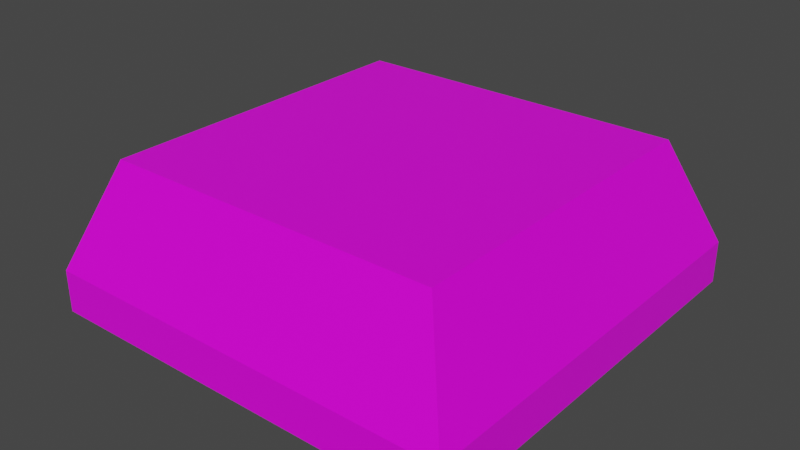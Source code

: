 # Source: G_Button.blend  (saved by Blender 3.1.7; exported with 4.5.12 LTS)
import bpy
from mathutils import Matrix  # noqa: F401  (used for matrix-valued properties, if any)

bpy.ops.wm.read_factory_settings(use_empty=True)
scene = bpy.context.scene
scene.name = 'Scene'

# ---- collections
col_collection = bpy.data.collections.new('Collection'); scene.collection.children.link(col_collection)

# ---- images (referenced by path relative to the original .blend; pixels are not part of the script)
import os
ASSET_DIR = os.environ.get("B2B_ASSET_DIR", "")  # directory of the original .blend (textures are referenced by path, not embedded)
HERE = os.path.dirname(os.path.abspath(__file__))  # packed textures are extracted next to this script under _unpacked/

def load_image(name, relpath, width, height, colorspace="sRGB"):
    """Load a texture the original file referenced (path relative to the .blend, or extracted next to this script)."""
    p = next((c for c in (os.path.join(HERE, relpath), os.path.join(ASSET_DIR, relpath)) if relpath and os.path.exists(c)), "")
    if p:
        img = bpy.data.images.load(p, check_existing=True)
        img.name = name
    else:  # same state as the original file: an image datablock whose file is absent (Cycles renders it pink)
        img = bpy.data.images.new(name, width, height)
        img.source = "FILE"
        img.filepath = "//" + (relpath or name)
    img.colorspace_settings.name = colorspace
    return img
img_note_bar_texture_png = load_image('Note bar Texture.png', 'Note bar Texture.png', 1024, 1024, 'sRGB')

# ---- materials (node trees are filled in below, after node groups)
mat_material = bpy.data.materials.new('Material')
mat_material.alpha_threshold = 0.0
mat_material.use_transparent_shadow = False
mat_material.line_color = (0.0, 0.0, 0.0, 1.0)

# ---- material node trees
mat_material.use_nodes = True; mat_material.node_tree.nodes.clear()
_N = mat_material.node_tree.nodes; _L = mat_material.node_tree.links
n0 = _N.new('ShaderNodeOutputMaterial'); n0.name = 'Material Output'; n0.location = (300, 300)
n1 = _N.new('ShaderNodeBsdfPrincipled'); n1.name = 'Principled BSDF'; n1.location = (10, 300)
n1.distribution = 'GGX'
n1.subsurface_method = 'RANDOM_WALK_SKIN'
n1.inputs[2].default_value = 0.4
n1.inputs[3].default_value = 1.45
n1.inputs[27].default_value = (0.0, 0.0, 0.0, 1.0)
n1.inputs[28].default_value = 1.0
n2 = _N.new('ShaderNodeTexImage'); n2.name = 'Image Texture'; n2.location = (-457, 312)
n2.image = img_note_bar_texture_png
_L.new(n1.outputs[0], n0.inputs[0])
_L.new(n2.outputs[0], n1.inputs[0])
n0.is_active_output = True

# ---- world
world_world = bpy.data.worlds.new('World'); scene.world = world_world
world_world.use_nodes = True; world_world.node_tree.nodes.clear()
_N = world_world.node_tree.nodes; _L = world_world.node_tree.links
n0 = _N.new('ShaderNodeOutputWorld'); n0.name = 'World Output'; n0.location = (300, 300)
n1 = _N.new('ShaderNodeBackground'); n1.name = 'Background'; n1.location = (10, 300)
n1.inputs[0].default_value = (0.05088, 0.05088, 0.05088, 1.0)
_L.new(n1.outputs[0], n0.inputs[0])
n0.is_active_output = True
world_world.color = (0.05088, 0.05088, 0.05088)
world_world.use_sun_shadow = False
world_world.sun_shadow_jitter_overblur = 0.0

# ---- meshes
me_cube = bpy.data.meshes.new('Cube')
me_cube.from_pydata([(0.8, 0.8, 0.5), (1.0, 1.0, 0.0), (0.8, -0.8, 0.5), (1.0, -1.0, 0.0), (-0.8, 0.8, 0.5), (-1.0, 1.0, 0.0), (-0.8, -0.8, 0.5), (-1.0, -1.0, 0.0), (1.0, 1.0, -0.2), (1.0, -1.0, -0.2), (-1.0, 1.0, -0.2), (-1.0, -1.0, -0.2)], [], [(0, 4, 6, 2), (3, 2, 6, 7), (7, 6, 4, 5), (1, 0, 2, 3), (5, 4, 0, 1), (3, 7, 11, 9), (7, 5, 10, 11), (1, 3, 9, 8), (5, 1, 8, 10)])
_uv = me_cube.uv_layers.new(name='UVMap')
_uv.uv.foreach_set('vector', [0.6909, 0.3608, 0.9737, 0.3608, 0.9737, 0.6436, 0.6909, 0.6436, 0.9114, 0.5683, 0.9228, 0.5683, 0.9228, 0.5797, 0.9114, 0.5797, 0.9114, 0.5341, 0.9228, 0.5341, 0.9228, 0.5455, 0.9114, 0.5455, 0.9114, 0.5569, 0.9228, 0.5569, 0.9228, 0.5683, 0.9114, 0.5683, 0.9114, 0.5455, 0.9228, 0.5455, 0.9228, 0.5569, 0.9114, 0.5569, 0.9114, 0.5683, 0.9114, 0.5797, 0.9114, 0.5797, 0.9114, 0.5683, 0.9114, 0.5341, 0.9114, 0.5455, 0.9114, 0.5455, 0.9114, 0.5341, 0.9114, 0.5569, 0.9114, 0.5683, 0.9114, 0.5683, 0.9114, 0.5569, 0.9114, 0.5455, 0.9114, 0.5569, 0.9114, 0.5569, 0.9114, 0.5455])
me_cube.materials.append(mat_material)
me_cube.use_remesh_preserve_volume = False
me_cube.use_remesh_preserve_attributes = False
me_cube.use_mirror_vertex_groups = False
me_cube.update()

# ---- objects
ob_cube = bpy.data.objects.new('Cube', me_cube)

# ---- transforms, parenting, visibility, modifiers, constraints
ob_cube.location = (0.0, 0.0, 0.0)
ob_cube.lock_rotations_4d = False
ob_cube.empty_display_type = 'ARROWS'
ob_cube.lineart.crease_threshold = 0.0

# ---- collection membership
col_collection.objects.link(ob_cube)

# ---- scene / render settings (as saved in the file)
scene.frame_start = 1; scene.frame_end = 250; scene.frame_set(1)
scene.render.engine = 'BLENDER_EEVEE_NEXT'
scene.cycles.sampling_pattern = 'TABULATED_SOBOL'
scene.cycles.use_light_tree = False
scene.view_settings.view_transform = 'Filmic'
bpy.context.view_layer.update()

# ---- added for rendering (the .blend has no active camera and no usable light): camera, sun
cam_auto = bpy.data.cameras.new('AutoCamera')
cam_auto.lens = 50.0
cam_auto.sensor_width = 36.0
cam_auto.clip_end = 1000.0
ob_auto_camera = bpy.data.objects.new('AutoCamera', cam_auto)
scene.collection.objects.link(ob_auto_camera)
ob_auto_camera.location = (2.69588, -3.23506, 2.30671)
ob_auto_camera.rotation_euler = (1.09748, -7.21219e-08, 0.694738)
scene.camera = ob_auto_camera
light_auto_sun = bpy.data.lights.new('AutoSun', 'SUN')
light_auto_sun.energy = 3.0
light_auto_sun.angle = 0.0523599
ob_auto_sun = bpy.data.objects.new('AutoSun', light_auto_sun)
scene.collection.objects.link(ob_auto_sun)
ob_auto_sun.rotation_euler = (0.872665, 0.174533, 0.523599)
bpy.context.view_layer.update()

